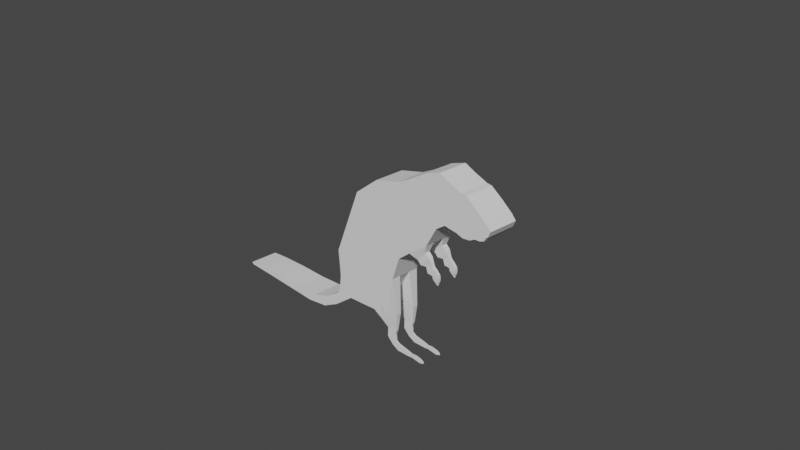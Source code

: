 # Source: WihtaRottaModelVer1.0Realistinen_.blend  (saved by Blender 2.92.15; exported with 4.5.12 LTS)
import bpy
from mathutils import Matrix  # noqa: F401  (used for matrix-valued properties, if any)

bpy.ops.wm.read_factory_settings(use_empty=True)
scene = bpy.context.scene
scene.name = 'Scene'

# ---- collections
col_collection = bpy.data.collections.new('Collection'); scene.collection.children.link(col_collection)

# ---- world
world_world = bpy.data.worlds.new('World'); scene.world = world_world
world_world.use_nodes = True; world_world.node_tree.nodes.clear()
_N = world_world.node_tree.nodes; _L = world_world.node_tree.links
n0 = _N.new('ShaderNodeOutputWorld'); n0.name = 'World Output'; n0.location = (300, 300)
n1 = _N.new('ShaderNodeBackground'); n1.name = 'Background'; n1.location = (10, 300)
n1.inputs[0].default_value = (0.05088, 0.05088, 0.05088, 1.0)
_L.new(n1.outputs[0], n0.inputs[0])
n0.is_active_output = True
world_world.color = (0.05088, 0.05088, 0.05088)
world_world.use_sun_shadow = False
world_world.sun_shadow_jitter_overblur = 0.0

# ---- cameras
cam_camera = bpy.data.cameras.new('Camera')
cam_camera.clip_end = 100.0
cam_camera.ortho_scale = 7.314

# ---- meshes
me_plane = bpy.data.meshes.new('Plane')
me_plane.from_pydata([(-0.7647, -0.5883, 0.0), (0.0824, -0.6039, 0.0), (-0.4428, 0.2052, 0.0), (-0.1423, 0.4365, 0.0), (0.1777, -0.3289, 0.0), (0.1572, 0.5128, 0.0), (0.3275, -0.2091, 0.0), (0.307, 0.5863, 0.0), (0.5644, -0.03752, 0.0), (0.5548, 0.7333, 0.0), (0.6978, 0.1967, 0.0), (0.7345, 0.7933, 0.0), (0.8095, 0.2729, 0.0), (0.8703, 0.7322, 0.0), (0.9655, 0.2524, 0.0), (1.018, 0.6771, 0.0), (1.046, 0.2272, 0.0), (1.075, 0.6708, 0.0), (1.196, 0.2713, 0.0), (1.214, 0.573, 0.0), (1.314, 0.295, 0.0), (1.34, 0.4722, 0.0), (1.358, 0.347, 0.0), (1.389, 0.4155, 0.0), (-0.7379, -0.883, 0.0), (-0.09568, -0.9207, 0.0), (-0.76, -1.08, 0.0), (-0.2013, -1.078, 0.0), (-0.8073, -1.135, 0.0), (-0.5779, -1.102, 0.0), (-0.9865, -1.251, 0.0), (-0.823, -1.283, 0.0), (-1.195, -1.319, 0.0), (-1.03, -1.39, 0.0), (-1.49, -1.337, 0.0), (-1.295, -1.426, 0.0), (-1.835, -1.337, 0.0), (-1.663, -1.413, 0.0), (-2.169, -1.351, 0.0), (-2.033, -1.399, 0.0), (-2.384, -1.371, 0.0), (-2.362, -1.39, 0.0), (1.135, 0.2379, 0.0), (1.173, 0.602, 0.0), (1.261, 0.2754, 0.0), (1.284, 0.517, 0.0), (1.338, 0.3406, 0.0), (1.368, 0.4392, 0.0), (-0.4428, 0.2052, 0.1727), (-0.7647, -0.5883, 0.1727), (0.0824, -0.6039, 0.1727), (-0.1423, 0.4365, 0.1727), (0.1777, -0.3289, 0.1727), (0.1572, 0.5128, 0.1727), (0.3275, -0.2091, 0.1727), (0.307, 0.5863, 0.1727), (0.5644, -0.03752, 0.1727), (0.5548, 0.7333, 0.1727), (0.6978, 0.1967, 0.1727), (0.7345, 0.7933, 0.1727), (0.8095, 0.2729, 0.1727), (0.8703, 0.7322, 0.1727), (0.9655, 0.2524, 0.1727), (1.018, 0.6771, 0.1727), (1.046, 0.2272, 0.1727), (1.075, 0.6708, 0.1727), (1.196, 0.2713, 0.1727), (1.214, 0.573, 0.1727), (1.135, 0.2379, 0.1727), (1.173, 0.602, 0.1727), (1.314, 0.295, 0.1727), (1.34, 0.4722, 0.1727), (1.261, 0.2754, 0.1727), (1.284, 0.517, 0.1727), (1.358, 0.347, 0.1727), (1.389, 0.4155, 0.1727), (1.338, 0.3406, 0.1727), (1.368, 0.4392, 0.1727), (-0.7379, -0.883, 0.1727), (-0.09568, -0.9207, 0.1727), (-0.76, -1.08, 0.1727), (-0.2013, -1.078, 0.1727), (-0.8073, -1.135, 0.1727), (-0.5779, -1.102, 0.1727), (-0.9865, -1.251, 0.1727), (-0.823, -1.283, 0.1727), (-1.195, -1.319, 0.1727), (-1.03, -1.39, 0.1727), (-1.49, -1.337, 0.1727), (-1.295, -1.426, 0.1727), (-1.835, -1.337, 0.1727), (-1.663, -1.413, 0.1727), (-2.169, -1.351, 0.1727), (-2.033, -1.399, 0.1727), (-2.384, -1.371, 0.1727), (-2.362, -1.39, 0.1727), (-2.169, -1.351, 0.06495), (-1.835, -1.337, 0.06495), (-0.4428, 0.2052, 0.06495), (-0.1423, 0.4365, 0.06495), (1.214, 0.573, 0.06495), (1.284, 0.517, 0.06495), (-1.663, -1.413, 0.06495), (-2.033, -1.399, 0.06495), (0.8095, 0.2729, 0.06495), (0.6978, 0.1967, 0.06495), (-0.9865, -1.251, 0.06495), (-0.8073, -1.135, 0.06495), (1.389, 0.4155, 0.06495), (1.358, 0.347, 0.06495), (-2.362, -1.39, 0.06495), (-2.384, -1.371, 0.06495), (0.7345, 0.7933, 0.06495), (0.8703, 0.7322, 0.06495), (-0.5779, -1.102, 0.06495), (-0.823, -1.283, 0.06495), (0.1777, -0.3289, 0.06495), (0.0824, -0.6039, 0.06495), (1.338, 0.3406, 0.06495), (0.1572, 0.5128, 0.06495), (1.34, 0.4722, 0.06495), (1.368, 0.4392, 0.06495), (0.9655, 0.2524, 0.06495), (-1.195, -1.319, 0.06495), (1.135, 0.2379, 0.06495), (1.046, 0.2272, 0.06495), (1.018, 0.6771, 0.06495), (-1.03, -1.39, 0.06495), (0.3275, -0.2091, 0.06495), (-0.7379, -0.883, 0.06495), (-0.7647, -0.5883, 0.06495), (1.173, 0.602, 0.06495), (0.307, 0.5863, 0.06495), (-0.09568, -0.9207, 0.06495), (-1.49, -1.337, 0.06495), (1.261, 0.2754, 0.06495), (1.196, 0.2713, 0.06495), (1.075, 0.6708, 0.06495), (-1.295, -1.426, 0.06495), (0.5644, -0.03752, 0.06495), (-0.76, -1.08, 0.06495), (0.5548, 0.7333, 0.06495), (-0.2013, -1.078, 0.06495), (1.314, 0.295, 0.06495), (-0.2013, -1.078, 0.1727), (-0.09568, -0.9207, 0.1727), (-0.09568, -0.9207, 0.06495), (-0.2013, -1.078, 0.06495), (-0.2013, -1.078, 0.1727), (-0.09568, -0.9207, 0.1727), (-0.09568, -0.9207, 0.06495), (-0.2013, -1.078, 0.06495), (-0.03808, -1.117, 0.1463), (0.1211, -1.022, 0.1463), (0.1211, -1.022, 0.09136), (-0.03808, -1.117, 0.09136), (-0.1248, -1.16, 0.1463), (-0.03808, -1.117, 0.1463), (-0.03808, -1.117, 0.09136), (-0.1248, -1.16, 0.09136), (0.01509, -1.241, 0.1314), (0.09922, -1.231, 0.1314), (0.09922, -1.231, 0.1063), (0.01509, -1.241, 0.1063), (-0.02907, -1.242, 0.1314), (0.01509, -1.241, 0.1314), (0.01509, -1.241, 0.1063), (-0.02907, -1.242, 0.1063), (0.00558, -1.332, 0.1314), (0.07718, -1.287, 0.1314), (0.07718, -1.287, 0.1063), (0.00558, -1.332, 0.1063), (-0.03352, -1.353, 0.1314), (0.00558, -1.332, 0.1314), (0.00558, -1.332, 0.1063), (-0.03352, -1.353, 0.1063), (0.05317, -1.406, 0.127), (0.08661, -1.362, 0.127), (0.08661, -1.362, 0.1107), (0.05317, -1.406, 0.1107), (0.03399, -1.428, 0.127), (0.05317, -1.406, 0.127), (0.05317, -1.406, 0.1107), (0.03399, -1.428, 0.1107), (0.1224, -1.44, 0.127), (0.1305, -1.386, 0.127), (0.1305, -1.386, 0.1107), (0.1224, -1.44, 0.1107), (0.116, -1.468, 0.127), (0.1224, -1.44, 0.127), (0.1224, -1.44, 0.1107), (0.116, -1.468, 0.1107), (0.2701, -1.446, 0.1248), (0.2691, -1.406, 0.1248), (0.2691, -1.406, 0.1129), (0.2701, -1.446, 0.1129), (0.2691, -1.467, 0.1248), (0.2701, -1.446, 0.1248), (0.2701, -1.446, 0.1129), (0.2691, -1.467, 0.1129), (0.3202, -1.446, 0.1233), (0.3194, -1.416, 0.1233), (0.3194, -1.416, 0.1144), (0.3202, -1.446, 0.1144), (0.3194, -1.461, 0.1233), (0.3202, -1.446, 0.1233), (0.3202, -1.446, 0.1144), (0.3194, -1.461, 0.1144), (0.3795, -1.447, 0.1243), (0.3785, -1.411, 0.1243), (0.3785, -1.411, 0.1134), (0.3795, -1.447, 0.1134), (0.3785, -1.466, 0.1243), (0.3795, -1.447, 0.1243), (0.3795, -1.447, 0.1134), (0.3785, -1.466, 0.1134), (0.4454, -1.455, 0.1241), (0.4445, -1.42, 0.1241), (0.4445, -1.42, 0.1136), (0.4454, -1.455, 0.1136), (0.4445, -1.473, 0.1241), (0.4454, -1.455, 0.1241), (0.4454, -1.455, 0.1136), (0.4445, -1.473, 0.1136), (0.4915, -1.448, 0.1215), (0.4836, -1.432, 0.1215), (0.4836, -1.432, 0.1162), (0.4915, -1.448, 0.1162), (0.4949, -1.457, 0.1215), (0.4915, -1.448, 0.1215), (0.4915, -1.448, 0.1162), (0.4949, -1.457, 0.1162), (-0.09568, -0.9207, 0.1727), (0.0824, -0.6039, 0.1727), (-0.2013, -1.078, 0.1727), (-0.09568, -0.9207, 0.1727), (-0.03808, -1.117, 0.1463), (0.1211, -1.022, 0.1463), (-0.1248, -1.16, 0.1463), (-0.03808, -1.117, 0.1463), (0.01509, -1.241, 0.1314), (0.09922, -1.231, 0.1314), (-0.02907, -1.242, 0.1314), (0.01509, -1.241, 0.1314), (0.00558, -1.332, 0.1314), (0.07718, -1.287, 0.1314), (-0.03352, -1.353, 0.1314), (0.00558, -1.332, 0.1314), (0.05317, -1.406, 0.127), (0.08661, -1.362, 0.127), (0.03399, -1.428, 0.127), (0.05317, -1.406, 0.127), (0.1224, -1.44, 0.127), (0.1305, -1.386, 0.127), (0.116, -1.468, 0.127), (0.1224, -1.44, 0.127), (0.2701, -1.446, 0.1248), (0.2691, -1.406, 0.1248), (0.2691, -1.467, 0.1248), (0.2701, -1.446, 0.1248), (0.3202, -1.446, 0.1233), (0.3194, -1.416, 0.1233), (0.3194, -1.461, 0.1233), (0.3202, -1.446, 0.1233), (0.3795, -1.447, 0.1243), (0.3785, -1.411, 0.1243), (0.3785, -1.466, 0.1243), (0.3795, -1.447, 0.1243), (0.4454, -1.455, 0.1241), (0.4445, -1.42, 0.1241), (0.4445, -1.473, 0.1241), (0.4454, -1.455, 0.1241), (0.4915, -1.448, 0.1215), (0.4836, -1.432, 0.1215), (0.4949, -1.457, 0.1215), (0.4915, -1.448, 0.1215), (-0.03808, -1.117, 0.1463), (0.1211, -1.022, 0.1463), (-0.1248, -1.16, 0.1463), (-0.03808, -1.117, 0.1463), (-0.2013, -1.078, 0.1727), (-0.09568, -0.9207, 0.1727), (0.0824, -0.6039, 0.1727), (-0.09568, -0.9207, 0.1727), (0.01509, -1.241, 0.1314), (0.09922, -1.231, 0.1314), (-0.02907, -1.242, 0.1314), (0.01509, -1.241, 0.1314), (0.00558, -1.332, 0.1314), (0.07718, -1.287, 0.1314), (-0.03352, -1.353, 0.1314), (0.00558, -1.332, 0.1314), (0.05317, -1.406, 0.127), (0.08661, -1.362, 0.127), (0.03399, -1.428, 0.127), (0.05317, -1.406, 0.127), (0.1224, -1.44, 0.127), (0.1305, -1.386, 0.127), (0.116, -1.468, 0.127), (0.1224, -1.44, 0.127), (0.2701, -1.446, 0.1248), (0.2691, -1.406, 0.1248), (0.2691, -1.467, 0.1248), (0.2701, -1.446, 0.1248), (0.3202, -1.446, 0.1233), (0.3194, -1.416, 0.1233), (0.3194, -1.461, 0.1233), (0.3202, -1.446, 0.1233), (0.3795, -1.447, 0.1243), (0.3785, -1.411, 0.1243), (0.3785, -1.466, 0.1243), (0.3795, -1.447, 0.1243), (0.4454, -1.455, 0.1241), (0.4445, -1.42, 0.1241), (0.4445, -1.473, 0.1241), (0.4454, -1.455, 0.1241), (0.4915, -1.448, 0.1215), (0.4836, -1.432, 0.1215), (0.4949, -1.457, 0.1215), (0.4915, -1.448, 0.1215), (0.4238, -0.2528, 0.1477), (0.53, -0.1378, 0.1477), (0.4238, -0.2528, 0.09), (0.53, -0.1378, 0.09), (0.4689, -0.2945, 0.1477), (0.5751, -0.1795, 0.1477), (0.4689, -0.2945, 0.09), (0.5751, -0.1795, 0.09), (0.5319, -0.2925, 0.1359), (0.6118, -0.2453, 0.1359), (0.5319, -0.2925, 0.1017), (0.6118, -0.2453, 0.1017), (0.5588, -0.3564, 0.1399), (0.6148, -0.2568, 0.1399), (0.5588, -0.3564, 0.09778), (0.6148, -0.2568, 0.09778), (0.5756, -0.3567, 0.1369), (0.6246, -0.2715, 0.1369), (0.5756, -0.3567, 0.1007), (0.6246, -0.2715, 0.1007), (0.6132, -0.361, 0.1342), (0.6548, -0.2885, 0.1342), (0.6132, -0.361, 0.1034), (0.6548, -0.2885, 0.1034), (0.6248, -0.3751, 0.1342), (0.6972, -0.3333, 0.1342), (0.6248, -0.3751, 0.1034), (0.6972, -0.3333, 0.1034), (0.6208, -0.3893, 0.1342), (0.7026, -0.3719, 0.1342), (0.6208, -0.3893, 0.1034), (0.7026, -0.3719, 0.1034), (0.6413, -0.4151, 0.1302), (0.7019, -0.4022, 0.1302), (0.6413, -0.4151, 0.1074), (0.7019, -0.4022, 0.1074), (0.6593, -0.4351, 0.1253), (0.6935, -0.4278, 0.1253), (0.6593, -0.4351, 0.1124), (0.6935, -0.4278, 0.1124), (0.6733, -0.4526, 0.1216), (0.6879, -0.4495, 0.1216), (0.6733, -0.4526, 0.1161), (0.6879, -0.4495, 0.1161)], [], [(49, 50, 51, 48), (51, 50, 52, 53), (53, 52, 54, 55), (55, 54, 56, 57), (57, 56, 58, 59), (59, 58, 60, 61), (61, 60, 62, 63), (63, 62, 64, 65), (69, 68, 66, 67), (73, 72, 70, 71), (77, 76, 74, 75), (50, 49, 78, 79), (79, 78, 80, 81), (81, 80, 82, 83), (83, 82, 84, 85), (85, 84, 86, 87), (87, 86, 88, 89), (89, 88, 90, 91), (91, 90, 92, 93), (93, 92, 94, 95), (65, 64, 68, 69), (67, 66, 72, 73), (71, 70, 76, 77), (97, 96, 92, 90), (99, 98, 48, 51), (101, 100, 67, 73), (103, 102, 91, 93), (105, 104, 60, 58), (107, 106, 84, 82), (109, 108, 75, 74), (111, 110, 95, 94), (113, 112, 59, 61), (115, 114, 83, 85), (117, 116, 52, 50), (118, 109, 74, 76), (96, 111, 94, 92), (119, 99, 51, 53), (121, 120, 71, 77), (110, 103, 93, 95), (104, 122, 62, 60), (106, 123, 86, 84), (125, 124, 68, 64), (126, 113, 61, 63), (127, 115, 85, 87), (116, 128, 54, 52), (130, 129, 78, 49), (100, 131, 69, 67), (132, 119, 53, 55), (117, 50, 153, 154), (122, 125, 64, 62), (123, 134, 88, 86), (136, 135, 72, 66), (137, 126, 63, 65), (138, 127, 87, 89), (56, 54, 320, 321), (129, 140, 80, 78), (120, 101, 73, 71), (141, 132, 55, 57), (142, 133, 146, 147), (124, 136, 66, 68), (134, 97, 90, 88), (143, 118, 76, 70), (98, 130, 49, 48), (131, 137, 65, 69), (102, 138, 89, 91), (139, 105, 58, 56), (140, 107, 82, 80), (108, 121, 77, 75), (112, 141, 57, 59), (114, 142, 81, 83), (135, 143, 70, 72), (44, 20, 143, 135), (29, 27, 142, 114), (11, 9, 141, 112), (23, 47, 121, 108), (26, 28, 107, 140), (8, 10, 105, 139), (37, 35, 138, 102), (43, 17, 137, 131), (2, 0, 130, 98), (20, 46, 118, 143), (34, 36, 97, 134), (42, 18, 136, 124), (27, 25, 133, 142), (9, 7, 132, 141), (21, 45, 101, 120), (24, 26, 140, 129), (6, 8, 139, 128), (35, 33, 127, 138), (17, 15, 126, 137), (18, 44, 135, 136), (32, 34, 134, 123), (14, 16, 125, 122), (25, 1, 117, 133), (7, 5, 119, 132), (19, 43, 131, 100), (0, 24, 129, 130), (4, 6, 128, 116), (33, 31, 115, 127), (15, 13, 113, 126), (16, 42, 124, 125), (30, 32, 123, 106), (12, 14, 122, 104), (41, 39, 103, 110), (47, 21, 120, 121), (5, 3, 99, 119), (38, 40, 111, 96), (46, 22, 109, 118), (1, 4, 116, 117), (31, 29, 114, 115), (13, 11, 112, 113), (40, 41, 110, 111), (22, 23, 108, 109), (28, 30, 106, 107), (10, 12, 104, 105), (39, 37, 102, 103), (45, 19, 100, 101), (3, 2, 98, 99), (36, 38, 96, 97), (144, 147, 151, 148), (133, 79, 145, 146), (81, 142, 147, 144), (79, 81, 144, 145), (201, 193, 257, 261), (145, 144, 148, 149), (147, 146, 150, 151), (146, 145, 149, 150), (154, 153, 161, 162), (155, 154, 162, 163), (151, 150, 158, 159), (150, 149, 157, 158), (220, 228, 274, 270), (79, 133, 155, 152), (133, 117, 154, 155), (148, 151, 159, 156), (166, 165, 173, 174), (167, 166, 174, 175), (156, 159, 167, 164), (192, 200, 260, 256), (152, 155, 163, 160), (185, 177, 249, 253), (159, 158, 166, 167), (158, 157, 165, 166), (168, 171, 179, 176), (153, 50, 233, 237), (163, 162, 170, 171), (162, 161, 169, 170), (164, 167, 175, 172), (224, 225, 273, 272), (160, 163, 171, 168), (225, 217, 269, 273), (157, 149, 235, 239), (180, 183, 191, 188), (176, 184, 252, 248), (175, 174, 182, 183), (174, 173, 181, 182), (171, 170, 178, 179), (170, 169, 177, 178), (172, 175, 183, 180), (187, 186, 194, 195), (190, 189, 197, 198), (176, 179, 187, 184), (148, 156, 238, 234), (183, 182, 190, 191), (182, 181, 189, 190), (179, 178, 186, 187), (178, 177, 185, 186), (199, 198, 206, 207), (208, 216, 268, 264), (186, 185, 193, 194), (188, 191, 199, 196), (197, 189, 255, 259), (184, 187, 195, 192), (50, 79, 232, 233), (191, 190, 198, 199), (189, 181, 251, 255), (204, 207, 215, 212), (198, 197, 205, 206), (195, 194, 202, 203), (194, 193, 201, 202), (196, 199, 207, 204), (160, 168, 244, 240), (192, 195, 203, 200), (212, 215, 223, 220), (210, 209, 217, 218), (200, 203, 211, 208), (229, 221, 271, 275), (207, 206, 214, 215), (206, 205, 213, 214), (203, 202, 210, 211), (202, 201, 209, 210), (222, 221, 229, 230), (223, 222, 230, 231), (177, 169, 245, 249), (208, 211, 219, 216), (180, 188, 254, 250), (215, 214, 222, 223), (214, 213, 221, 222), (211, 210, 218, 219), (227, 226, 225, 224), (231, 230, 229, 228), (219, 218, 226, 227), (218, 217, 225, 226), (220, 223, 231, 228), (221, 213, 267, 271), (216, 219, 227, 224), (164, 172, 246, 242), (235, 234, 238, 239), (233, 232, 236, 237), (266, 270, 314, 310), (243, 239, 279, 287), (269, 265, 309, 313), (249, 245, 289, 293), (238, 242, 286, 278), (244, 248, 292, 288), (252, 256, 300, 296), (241, 237, 277, 285), (251, 247, 291, 295), (254, 258, 302, 298), (265, 261, 305, 309), (246, 250, 294, 290), (257, 253, 297, 301), (260, 264, 308, 304), (268, 272, 316, 312), (259, 255, 299, 303), (232, 236, 276, 283), (267, 263, 307, 311), (216, 224, 272, 268), (193, 185, 253, 257), (161, 153, 237, 241), (188, 196, 258, 254), (204, 212, 266, 262), (228, 229, 275, 274), (79, 152, 236, 232), (205, 197, 259, 263), (184, 192, 256, 252), (156, 164, 242, 238), (213, 205, 263, 267), (173, 165, 243, 247), (217, 209, 265, 269), (165, 157, 239, 243), (172, 180, 250, 246), (152, 160, 240, 236), (200, 208, 264, 260), (181, 173, 247, 251), (196, 204, 262, 258), (209, 201, 261, 265), (169, 161, 241, 245), (212, 220, 270, 266), (168, 176, 248, 244), (149, 148, 234, 235), (279, 278, 286, 287), (277, 276, 284, 285), (291, 290, 294, 295), (287, 286, 290, 291), (285, 284, 288, 289), (295, 294, 298, 299), (289, 288, 292, 293), (293, 292, 296, 297), (301, 300, 304, 305), (299, 298, 302, 303), (297, 296, 300, 301), (307, 306, 310, 311), (303, 302, 306, 307), (305, 304, 308, 309), (311, 310, 314, 315), (309, 308, 312, 313), (315, 314, 318, 319), (313, 312, 316, 317), (236, 240, 284, 276), (256, 260, 304, 300), (271, 267, 311, 315), (261, 257, 301, 305), (250, 254, 298, 294), (264, 268, 312, 308), (263, 259, 303, 307), (237, 236, 276, 277), (255, 251, 295, 299), (272, 273, 317, 316), (247, 243, 287, 291), (258, 262, 306, 302), (239, 238, 278, 279), (248, 252, 296, 292), (274, 275, 319, 318), (245, 241, 285, 289), (234, 238, 278, 280), (253, 249, 293, 297), (275, 271, 315, 319), (242, 246, 290, 286), (239, 235, 281, 279), (273, 269, 313, 317), (240, 244, 288, 284), (262, 266, 310, 306), (237, 233, 282, 277), (270, 274, 318, 314), (323, 321, 325, 327), (54, 128, 322, 320), (139, 56, 321, 323), (128, 139, 323, 322), (325, 324, 328, 329), (321, 320, 324, 325), (322, 323, 327, 326), (320, 322, 326, 324), (330, 331, 335, 334), (326, 327, 331, 330), (324, 326, 330, 328), (327, 325, 329, 331), (335, 333, 337, 339), (328, 330, 334, 332), (331, 329, 333, 335), (329, 328, 332, 333), (338, 339, 343, 342), (333, 332, 336, 337), (334, 335, 339, 338), (332, 334, 338, 336), (340, 342, 346, 344), (336, 338, 342, 340), (339, 337, 341, 343), (337, 336, 340, 341), (347, 345, 349, 351), (343, 341, 345, 347), (341, 340, 344, 345), (342, 343, 347, 346), (350, 351, 355, 354), (345, 344, 348, 349), (346, 347, 351, 350), (344, 346, 350, 348), (355, 353, 357, 359), (348, 350, 354, 352), (351, 349, 353, 355), (349, 348, 352, 353), (359, 357, 361, 363), (353, 352, 356, 357), (354, 355, 359, 358), (352, 354, 358, 356), (362, 363, 361, 360), (357, 356, 360, 361), (358, 359, 363, 362), (356, 358, 362, 360)])
_uv = me_plane.uv_layers.new(name='UVMap')
_uv.uv.foreach_set('vector', [0.0, 0.0, 1.0, 0.0, 1.0, 1.0, 0.0, 1.0, 1.0, 1.0, 1.0, 0.0, 1.0, 0.0, 1.0, 1.0, 1.0, 1.0, 1.0, 0.0, 1.0, 0.0, 1.0, 1.0, 1.0, 1.0, 1.0, 0.0, 1.0, 0.0, 1.0, 1.0, 1.0, 1.0, 1.0, 0.0, 1.0, 0.0, 1.0, 1.0, 1.0, 1.0, 1.0, 0.0, 1.0, 0.0, 1.0, 1.0, 1.0, 1.0, 1.0, 0.0, 1.0, 0.0, 1.0, 1.0, 1.0, 1.0, 1.0, 0.0, 1.0, 0.0, 1.0, 1.0, 1.0, 1.0, 1.0, 0.0, 1.0, 0.0, 1.0, 1.0, 1.0, 1.0, 1.0, 0.0, 1.0, 0.0, 1.0, 1.0, 1.0, 1.0, 1.0, 0.0, 1.0, 0.0, 1.0, 1.0, 1.0, 0.0, 0.0, 0.0, 0.0, 0.0, 1.0, 0.0, 1.0, 0.0, 0.0, 0.0, 0.0, 0.0, 1.0, 0.0, 1.0, 0.0, 0.0, 0.0, 0.0, 0.0, 1.0, 0.0, 1.0, 0.0, 0.0, 0.0, 0.0, 0.0, 1.0, 0.0, 1.0, 0.0, 0.0, 0.0, 0.0, 0.0, 1.0, 0.0, 1.0, 0.0, 0.0, 0.0, 0.0, 0.0, 1.0, 0.0, 1.0, 0.0, 0.0, 0.0, 0.0, 0.0, 1.0, 0.0, 1.0, 0.0, 0.0, 0.0, 0.0, 0.0, 1.0, 0.0, 1.0, 0.0, 0.0, 0.0, 0.0, 0.0, 1.0, 0.0, 1.0, 1.0, 1.0, 0.0, 1.0, 0.0, 1.0, 1.0, 1.0, 1.0, 1.0, 0.0, 1.0, 0.0, 1.0, 1.0, 1.0, 1.0, 1.0, 0.0, 1.0, 0.0, 1.0, 1.0, 0.0, 0.0, 0.0, 0.0, 0.0, 0.0, 0.0, 0.0, 1.0, 1.0, 0.0, 1.0, 0.0, 1.0, 1.0, 1.0, 1.0, 1.0, 1.0, 1.0, 1.0, 1.0, 1.0, 1.0, 1.0, 0.0, 1.0, 0.0, 1.0, 0.0, 1.0, 0.0, 1.0, 0.0, 1.0, 0.0, 1.0, 0.0, 1.0, 0.0, 0.0, 0.0, 0.0, 0.0, 0.0, 0.0, 0.0, 0.0, 1.0, 0.0, 1.0, 1.0, 1.0, 1.0, 1.0, 0.0, 0.0, 0.0, 1.0, 0.0, 1.0, 0.0, 0.0, 0.0, 1.0, 1.0, 1.0, 1.0, 1.0, 1.0, 1.0, 1.0, 1.0, 0.0, 1.0, 0.0, 1.0, 0.0, 1.0, 0.0, 1.0, 0.0, 1.0, 0.0, 1.0, 0.0, 1.0, 0.0, 1.0, 0.0, 1.0, 0.0, 1.0, 0.0, 1.0, 0.0, 0.0, 0.0, 0.0, 0.0, 0.0, 0.0, 0.0, 0.0, 1.0, 1.0, 1.0, 1.0, 1.0, 1.0, 1.0, 1.0, 1.0, 1.0, 1.0, 1.0, 1.0, 1.0, 1.0, 1.0, 1.0, 0.0, 1.0, 0.0, 1.0, 0.0, 1.0, 0.0, 1.0, 0.0, 1.0, 0.0, 1.0, 0.0, 1.0, 0.0, 0.0, 0.0, 0.0, 0.0, 0.0, 0.0, 0.0, 0.0, 1.0, 0.0, 1.0, 0.0, 1.0, 0.0, 1.0, 0.0, 1.0, 1.0, 1.0, 1.0, 1.0, 1.0, 1.0, 1.0, 1.0, 0.0, 1.0, 0.0, 1.0, 0.0, 1.0, 0.0, 1.0, 0.0, 1.0, 0.0, 1.0, 0.0, 1.0, 0.0, 0.0, 0.0, 0.0, 0.0, 0.0, 0.0, 0.0, 0.0, 1.0, 1.0, 1.0, 1.0, 1.0, 1.0, 1.0, 1.0, 1.0, 1.0, 1.0, 1.0, 1.0, 1.0, 1.0, 1.0, 1.0, 0.0, 1.0, 0.0, 1.0, 0.0, 1.0, 0.0, 1.0, 0.0, 1.0, 0.0, 1.0, 0.0, 1.0, 0.0, 0.0, 0.0, 0.0, 0.0, 0.0, 0.0, 0.0, 0.0, 1.0, 0.0, 1.0, 0.0, 1.0, 0.0, 1.0, 0.0, 1.0, 1.0, 1.0, 1.0, 1.0, 1.0, 1.0, 1.0, 1.0, 0.0, 1.0, 0.0, 1.0, 0.0, 1.0, 0.0, 1.0, 0.0, 1.0, 0.0, 1.0, 0.0, 1.0, 0.0, 0.0, 0.0, 0.0, 0.0, 0.0, 0.0, 0.0, 0.0, 1.0, 1.0, 1.0, 1.0, 1.0, 1.0, 1.0, 1.0, 1.0, 1.0, 1.0, 1.0, 1.0, 1.0, 1.0, 1.0, 1.0, 0.0, 1.0, 0.0, 1.0, 0.0, 1.0, 0.0, 1.0, 0.0, 1.0, 0.0, 1.0, 0.0, 1.0, 0.0, 0.0, 0.0, 0.0, 0.0, 0.0, 0.0, 0.0, 0.0, 1.0, 0.0, 1.0, 0.0, 1.0, 0.0, 1.0, 0.0, 0.0, 1.0, 0.0, 0.0, 0.0, 0.0, 0.0, 1.0, 1.0, 1.0, 1.0, 1.0, 1.0, 1.0, 1.0, 1.0, 1.0, 0.0, 1.0, 0.0, 1.0, 0.0, 1.0, 0.0, 1.0, 0.0, 1.0, 0.0, 1.0, 0.0, 1.0, 0.0, 0.0, 0.0, 0.0, 0.0, 0.0, 0.0, 0.0, 0.0, 1.0, 1.0, 1.0, 1.0, 1.0, 1.0, 1.0, 1.0, 1.0, 1.0, 1.0, 1.0, 1.0, 1.0, 1.0, 1.0, 1.0, 0.0, 1.0, 0.0, 1.0, 0.0, 1.0, 0.0, 1.0, 0.0, 1.0, 0.0, 1.0, 0.0, 1.0, 0.0, 1.0, 0.0, 1.0, 0.0, 1.0, 0.0, 1.0, 0.0, 1.0, 0.0, 1.0, 0.0, 1.0, 0.0, 1.0, 0.0, 1.0, 1.0, 1.0, 1.0, 1.0, 1.0, 1.0, 1.0, 1.0, 1.0, 1.0, 1.0, 1.0, 1.0, 1.0, 1.0, 0.0, 0.0, 0.0, 0.0, 0.0, 0.0, 0.0, 0.0, 1.0, 0.0, 1.0, 0.0, 1.0, 0.0, 1.0, 0.0, 1.0, 0.0, 1.0, 0.0, 1.0, 0.0, 1.0, 0.0, 1.0, 1.0, 1.0, 1.0, 1.0, 1.0, 1.0, 1.0, 0.0, 1.0, 0.0, 0.0, 0.0, 0.0, 0.0, 1.0, 1.0, 0.0, 1.0, 0.0, 1.0, 0.0, 1.0, 0.0, 0.0, 0.0, 0.0, 0.0, 0.0, 0.0, 0.0, 0.0, 1.0, 0.0, 1.0, 0.0, 1.0, 0.0, 1.0, 0.0, 1.0, 0.0, 1.0, 0.0, 1.0, 0.0, 1.0, 0.0, 1.0, 1.0, 1.0, 1.0, 1.0, 1.0, 1.0, 1.0, 1.0, 1.0, 1.0, 1.0, 1.0, 1.0, 1.0, 1.0, 0.0, 0.0, 0.0, 0.0, 0.0, 0.0, 0.0, 0.0, 1.0, 0.0, 1.0, 0.0, 1.0, 0.0, 1.0, 0.0, 1.0, 0.0, 1.0, 0.0, 1.0, 0.0, 1.0, 0.0, 1.0, 1.0, 1.0, 1.0, 1.0, 1.0, 1.0, 1.0, 1.0, 0.0, 1.0, 0.0, 1.0, 0.0, 1.0, 0.0, 0.0, 0.0, 0.0, 0.0, 0.0, 0.0, 0.0, 0.0, 1.0, 0.0, 1.0, 0.0, 1.0, 0.0, 1.0, 0.0, 1.0, 0.0, 1.0, 0.0, 1.0, 0.0, 1.0, 0.0, 1.0, 1.0, 1.0, 1.0, 1.0, 1.0, 1.0, 1.0, 1.0, 1.0, 1.0, 1.0, 1.0, 1.0, 1.0, 1.0, 0.0, 0.0, 0.0, 0.0, 0.0, 0.0, 0.0, 0.0, 1.0, 0.0, 1.0, 0.0, 1.0, 0.0, 1.0, 0.0, 1.0, 0.0, 1.0, 0.0, 1.0, 0.0, 1.0, 0.0, 1.0, 1.0, 1.0, 1.0, 1.0, 1.0, 1.0, 1.0, 1.0, 0.0, 1.0, 0.0, 1.0, 0.0, 1.0, 0.0, 0.0, 0.0, 0.0, 0.0, 0.0, 0.0, 0.0, 0.0, 1.0, 0.0, 1.0, 0.0, 1.0, 0.0, 1.0, 0.0, 1.0, 0.0, 1.0, 0.0, 1.0, 0.0, 1.0, 0.0, 1.0, 1.0, 1.0, 1.0, 1.0, 1.0, 1.0, 1.0, 1.0, 1.0, 1.0, 1.0, 1.0, 1.0, 1.0, 1.0, 0.0, 0.0, 0.0, 0.0, 0.0, 0.0, 0.0, 0.0, 1.0, 0.0, 1.0, 0.0, 1.0, 0.0, 1.0, 0.0, 1.0, 0.0, 1.0, 0.0, 1.0, 0.0, 1.0, 0.0, 1.0, 0.0, 1.0, 0.0, 1.0, 0.0, 1.0, 0.0, 1.0, 1.0, 1.0, 1.0, 1.0, 1.0, 1.0, 1.0, 0.0, 0.0, 1.0, 0.0, 1.0, 0.0, 0.0, 0.0, 1.0, 0.0, 1.0, 1.0, 1.0, 1.0, 1.0, 0.0, 0.0, 0.0, 0.0, 0.0, 0.0, 0.0, 0.0, 0.0, 1.0, 0.0, 1.0, 0.0, 1.0, 0.0, 1.0, 0.0, 1.0, 0.0, 1.0, 0.0, 1.0, 0.0, 1.0, 0.0, 1.0, 1.0, 1.0, 1.0, 1.0, 1.0, 1.0, 1.0, 1.0, 1.0, 0.0, 1.0, 0.0, 1.0, 1.0, 1.0, 0.0, 0.0, 0.0, 0.0, 0.0, 0.0, 0.0, 0.0, 1.0, 0.0, 1.0, 0.0, 1.0, 0.0, 1.0, 0.0, 1.0, 0.0, 1.0, 0.0, 1.0, 0.0, 1.0, 0.0, 1.0, 0.0, 1.0, 0.0, 1.0, 0.0, 1.0, 0.0, 1.0, 0.0, 1.0, 0.0, 1.0, 0.0, 1.0, 0.0, 1.0, 0.0, 1.0, 0.0, 1.0, 0.0, 1.0, 0.0, 1.0, 0.0, 1.0, 0.0, 1.0, 0.0, 1.0, 0.0, 1.0, 0.0, 1.0, 0.0, 1.0, 0.0, 1.0, 0.0, 1.0, 0.0, 1.0, 0.0, 1.0, 0.0, 1.0, 0.0, 1.0, 0.0, 1.0, 0.0, 1.0, 0.0, 1.0, 0.0, 1.0, 0.0, 1.0, 0.0, 1.0, 0.0, 1.0, 0.0, 1.0, 0.0, 1.0, 0.0, 1.0, 0.0, 1.0, 0.0, 1.0, 0.0, 1.0, 0.0, 1.0, 0.0, 1.0, 0.0, 1.0, 0.0, 1.0, 0.0, 1.0, 0.0, 1.0, 0.0, 1.0, 0.0, 1.0, 0.0, 1.0, 0.0, 1.0, 0.0, 1.0, 0.0, 1.0, 0.0, 1.0, 0.0, 1.0, 0.0, 1.0, 0.0, 1.0, 0.0, 1.0, 0.0, 1.0, 0.0, 1.0, 0.0, 1.0, 0.0, 1.0, 0.0, 1.0, 0.0, 1.0, 0.0, 1.0, 0.0, 1.0, 0.0, 1.0, 0.0, 1.0, 0.0, 1.0, 0.0, 1.0, 0.0, 1.0, 0.0, 1.0, 0.0, 1.0, 0.0, 1.0, 0.0, 1.0, 0.0, 1.0, 0.0, 1.0, 0.0, 1.0, 0.0, 1.0, 0.0, 1.0, 0.0, 1.0, 0.0, 1.0, 0.0, 1.0, 0.0, 1.0, 0.0, 1.0, 0.0, 1.0, 0.0, 1.0, 0.0, 1.0, 0.0, 1.0, 0.0, 1.0, 0.0, 1.0, 0.0, 1.0, 0.0, 1.0, 0.0, 1.0, 0.0, 1.0, 0.0, 1.0, 0.0, 1.0, 0.0, 1.0, 0.0, 1.0, 0.0, 1.0, 0.0, 1.0, 0.0, 1.0, 0.0, 1.0, 0.0, 1.0, 0.0, 1.0, 0.0, 1.0, 0.0, 1.0, 0.0, 1.0, 0.0, 1.0, 0.0, 1.0, 0.0, 1.0, 0.0, 1.0, 0.0, 1.0, 0.0, 1.0, 0.0, 1.0, 0.0, 1.0, 0.0, 1.0, 0.0, 1.0, 0.0, 1.0, 0.0, 1.0, 0.0, 1.0, 0.0, 1.0, 0.0, 1.0, 0.0, 1.0, 0.0, 1.0, 0.0, 1.0, 0.0, 1.0, 0.0, 1.0, 0.0, 1.0, 0.0, 1.0, 0.0, 1.0, 0.0, 1.0, 0.0, 1.0, 0.0, 1.0, 0.0, 1.0, 0.0, 1.0, 0.0, 1.0, 0.0, 1.0, 0.0, 1.0, 0.0, 1.0, 0.0, 1.0, 0.0, 1.0, 0.0, 1.0, 0.0, 1.0, 0.0, 1.0, 0.0, 1.0, 0.0, 1.0, 0.0, 1.0, 0.0, 1.0, 0.0, 1.0, 0.0, 1.0, 0.0, 1.0, 0.0, 1.0, 0.0, 1.0, 0.0, 1.0, 0.0, 1.0, 0.0, 1.0, 0.0, 1.0, 0.0, 1.0, 0.0, 1.0, 0.0, 1.0, 0.0, 1.0, 0.0, 1.0, 0.0, 1.0, 0.0, 1.0, 0.0, 1.0, 0.0, 1.0, 0.0, 1.0, 0.0, 1.0, 0.0, 1.0, 0.0, 1.0, 0.0, 1.0, 0.0, 1.0, 0.0, 1.0, 0.0, 1.0, 0.0, 1.0, 0.0, 1.0, 0.0, 1.0, 0.0, 1.0, 0.0, 1.0, 0.0, 1.0, 0.0, 1.0, 0.0, 1.0, 0.0, 1.0, 0.0, 1.0, 0.0, 1.0, 0.0, 1.0, 0.0, 1.0, 0.0, 1.0, 0.0, 1.0, 0.0, 1.0, 0.0, 1.0, 0.0, 1.0, 0.0, 1.0, 0.0, 1.0, 0.0, 1.0, 0.0, 1.0, 0.0, 1.0, 0.0, 1.0, 0.0, 1.0, 0.0, 1.0, 0.0, 1.0, 0.0, 1.0, 0.0, 1.0, 0.0, 1.0, 0.0, 1.0, 0.0, 1.0, 0.0, 1.0, 0.0, 1.0, 0.0, 1.0, 0.0, 1.0, 0.0, 1.0, 0.0, 1.0, 0.0, 1.0, 0.0, 1.0, 0.0, 1.0, 0.0, 1.0, 0.0, 1.0, 0.0, 1.0, 0.0, 1.0, 0.0, 1.0, 0.0, 1.0, 0.0, 1.0, 0.0, 1.0, 0.0, 1.0, 0.0, 1.0, 0.0, 1.0, 0.0, 1.0, 0.0, 1.0, 0.0, 1.0, 0.0, 1.0, 0.0, 1.0, 0.0, 1.0, 0.0, 1.0, 0.0, 1.0, 0.0, 1.0, 0.0, 1.0, 0.0, 1.0, 0.0, 1.0, 0.0, 1.0, 0.0, 1.0, 0.0, 1.0, 0.0, 1.0, 0.0, 1.0, 0.0, 1.0, 0.0, 1.0, 0.0, 1.0, 0.0, 1.0, 0.0, 1.0, 0.0, 1.0, 0.0, 1.0, 0.0, 1.0, 0.0, 1.0, 0.0, 1.0, 0.0, 1.0, 0.0, 1.0, 0.0, 1.0, 0.0, 1.0, 0.0, 1.0, 0.0, 1.0, 0.0, 1.0, 0.0, 1.0, 0.0, 1.0, 0.0, 1.0, 0.0, 1.0, 0.0, 1.0, 0.0, 1.0, 0.0, 1.0, 0.0, 1.0, 0.0, 1.0, 0.0, 1.0, 0.0, 1.0, 0.0, 1.0, 0.0, 1.0, 0.0, 1.0, 0.0, 1.0, 0.0, 1.0, 0.0, 1.0, 0.0, 1.0, 0.0, 1.0, 0.0, 1.0, 0.0, 1.0, 0.0, 1.0, 0.0, 1.0, 0.0, 1.0, 0.0, 1.0, 0.0, 1.0, 0.0, 1.0, 0.0, 1.0, 0.0, 1.0, 0.0, 1.0, 0.0, 1.0, 0.0, 1.0, 0.0, 1.0, 0.0, 1.0, 0.0, 1.0, 0.0, 1.0, 0.0, 1.0, 0.0, 1.0, 0.0, 1.0, 0.0, 1.0, 0.0, 1.0, 0.0, 1.0, 0.0, 1.0, 0.0, 1.0, 0.0, 1.0, 0.0, 1.0, 0.0, 1.0, 0.0, 1.0, 0.0, 1.0, 0.0, 1.0, 0.0, 1.0, 0.0, 1.0, 0.0, 1.0, 0.0, 1.0, 0.0, 1.0, 0.0, 1.0, 0.0, 1.0, 0.0, 1.0, 0.0, 1.0, 0.0, 1.0, 0.0, 1.0, 0.0, 1.0, 0.0, 1.0, 0.0, 1.0, 0.0, 1.0, 0.0, 1.0, 0.0, 1.0, 0.0, 1.0, 0.0, 1.0, 0.0, 1.0, 0.0, 1.0, 0.0, 1.0, 0.0, 1.0, 0.0, 1.0, 0.0, 1.0, 0.0, 1.0, 0.0, 1.0, 0.0, 1.0, 0.0, 1.0, 0.0, 1.0, 0.0, 1.0, 0.0, 1.0, 0.0, 1.0, 0.0, 1.0, 0.0, 1.0, 0.0, 1.0, 0.0, 1.0, 0.0, 1.0, 0.0, 1.0, 0.0, 1.0, 0.0, 1.0, 0.0, 1.0, 0.0, 1.0, 0.0, 1.0, 0.0, 1.0, 0.0, 1.0, 0.0, 1.0, 0.0, 1.0, 0.0, 1.0, 0.0, 1.0, 0.0, 1.0, 0.0, 1.0, 0.0, 1.0, 0.0, 1.0, 0.0, 1.0, 0.0, 1.0, 0.0, 1.0, 0.0, 1.0, 0.0, 1.0, 0.0, 1.0, 0.0, 1.0, 0.0, 1.0, 0.0, 1.0, 0.0, 1.0, 0.0, 1.0, 0.0, 1.0, 0.0, 1.0, 0.0, 1.0, 0.0, 1.0, 0.0, 1.0, 0.0, 1.0, 0.0, 1.0, 0.0, 1.0, 0.0, 1.0, 0.0, 1.0, 0.0, 1.0, 0.0, 1.0, 0.0, 1.0, 0.0, 1.0, 0.0, 1.0, 0.0, 1.0, 0.0, 1.0, 0.0, 1.0, 0.0, 1.0, 0.0, 1.0, 0.0, 1.0, 0.0, 1.0, 0.0, 1.0, 0.0, 1.0, 0.0, 1.0, 0.0, 1.0, 0.0, 1.0, 0.0, 1.0, 0.0, 1.0, 0.0, 1.0, 0.0, 1.0, 0.0, 1.0, 0.0, 1.0, 0.0, 1.0, 0.0, 1.0, 0.0, 1.0, 0.0, 1.0, 0.0, 1.0, 0.0, 1.0, 0.0, 1.0, 0.0, 1.0, 0.0, 1.0, 0.0, 1.0, 0.0, 1.0, 0.0, 1.0, 0.0, 1.0, 0.0, 1.0, 0.0, 1.0, 0.0, 1.0, 0.0, 1.0, 0.0, 1.0, 0.0, 1.0, 0.0, 1.0, 0.0, 1.0, 0.0, 1.0, 0.0, 1.0, 0.0, 1.0, 0.0, 1.0, 0.0, 1.0, 0.0, 1.0, 0.0, 1.0, 0.0, 1.0, 0.0, 1.0, 0.0, 1.0, 0.0, 1.0, 0.0, 1.0, 0.0, 1.0, 0.0, 1.0, 0.0, 1.0, 0.0, 1.0, 0.0, 1.0, 0.0, 1.0, 0.0, 1.0, 0.0, 1.0, 0.0, 1.0, 0.0, 1.0, 0.0, 1.0, 0.0, 1.0, 0.0, 1.0, 0.0, 1.0, 0.0, 1.0, 0.0, 1.0, 0.0, 1.0, 0.0, 1.0, 0.0, 1.0, 0.0, 1.0, 0.0, 1.0, 0.0, 1.0, 0.0, 1.0, 0.0, 1.0, 0.0, 1.0, 0.0, 1.0, 0.0, 1.0, 0.0, 1.0, 0.0, 1.0, 0.0, 1.0, 0.0, 1.0, 0.0, 1.0, 0.0, 1.0, 0.0, 1.0, 0.0, 1.0, 0.0, 1.0, 0.0, 1.0, 0.0, 1.0, 0.0, 1.0, 0.0, 1.0, 0.0, 1.0, 0.0, 1.0, 0.0, 1.0, 0.0, 1.0, 0.0, 1.0, 0.0, 1.0, 0.0, 1.0, 0.0, 1.0, 0.0, 1.0, 0.0, 1.0, 0.0, 1.0, 0.0, 1.0, 0.0, 1.0, 0.0, 1.0, 0.0, 1.0, 0.0, 1.0, 0.0, 1.0, 0.0, 1.0, 0.0, 1.0, 0.0, 1.0, 0.0, 1.0, 0.0, 1.0, 0.0, 1.0, 0.0, 1.0, 0.0, 1.0, 0.0, 1.0, 0.0, 1.0, 0.0, 1.0, 0.0, 1.0, 0.0, 1.0, 0.0, 1.0, 0.0, 1.0, 0.0, 1.0, 0.0, 1.0, 0.0, 1.0, 0.0, 1.0, 0.0, 1.0, 0.0, 1.0, 0.0, 1.0, 0.0, 1.0, 0.0, 1.0, 0.0, 1.0, 0.0, 1.0, 0.0, 1.0, 0.0, 1.0, 0.0, 1.0, 0.0, 1.0, 0.0, 1.0, 0.0, 1.0, 0.0, 1.0, 0.0, 1.0, 0.0, 1.0, 0.0, 1.0, 0.0, 1.0, 0.0, 1.0, 0.0, 1.0, 0.0, 1.0, 0.0, 1.0, 0.0, 1.0, 0.0, 1.0, 0.0, 1.0, 0.0, 1.0, 0.0, 1.0, 0.0, 1.0, 0.0, 1.0, 0.0, 1.0, 0.0, 1.0, 0.0, 1.0, 0.0, 1.0, 0.0, 1.0, 0.0, 1.0, 0.0, 1.0, 0.0, 1.0, 0.0, 1.0, 0.0, 1.0, 0.0, 1.0, 0.0, 1.0, 0.0, 1.0, 0.0, 1.0, 0.0, 1.0, 0.0, 1.0, 0.0, 1.0, 0.0, 1.0, 0.0, 1.0, 0.0, 1.0, 0.0, 1.0, 0.0, 1.0, 0.0, 1.0, 0.0, 1.0, 0.0, 1.0, 0.0, 1.0, 0.0, 1.0, 0.0, 1.0, 0.0, 1.0, 0.0, 1.0, 0.0, 1.0, 0.0, 1.0, 0.0, 1.0, 0.0, 1.0, 0.0, 1.0, 0.0, 1.0, 0.0, 1.0, 0.0, 1.0, 0.0, 1.0, 0.0, 1.0, 0.0, 1.0, 0.0, 1.0, 0.0, 1.0, 0.0, 1.0, 0.0, 1.0, 0.0, 1.0, 0.0, 1.0, 0.0, 1.0, 0.0, 1.0, 0.0, 1.0, 0.0, 1.0, 0.0, 1.0, 0.0, 1.0, 0.0, 1.0, 0.0, 1.0, 0.0, 1.0, 0.0, 1.0, 0.0, 1.0, 0.0, 1.0, 0.0, 1.0, 0.0, 1.0, 0.0, 1.0, 0.0, 1.0, 0.0, 1.0, 0.0, 1.0, 0.0, 1.0, 0.0, 1.0, 0.0, 1.0, 0.0, 1.0, 0.0, 1.0, 0.0, 1.0, 0.0, 1.0, 0.0, 1.0, 0.0, 1.0, 0.0, 1.0, 0.0, 1.0, 0.0, 1.0, 0.0, 1.0, 0.0, 1.0, 0.0, 1.0, 0.0, 1.0, 0.0, 1.0, 0.0, 1.0, 0.0, 1.0, 0.0, 1.0, 0.0, 1.0, 0.0, 1.0, 0.0, 1.0, 0.0, 1.0, 0.0, 1.0, 0.0, 1.0, 0.0, 1.0, 0.0, 1.0, 0.0, 1.0, 0.0, 1.0, 0.0, 1.0, 0.0, 1.0, 0.0, 1.0, 0.0, 1.0, 0.0, 1.0, 0.0, 1.0, 0.0, 1.0, 0.0, 1.0, 0.0, 1.0, 0.0, 1.0, 0.0, 1.0, 0.0, 1.0, 0.0, 1.0, 0.0, 1.0, 0.0, 1.0, 0.0, 1.0, 0.0, 1.0, 0.0, 1.0, 0.0, 1.0, 0.0, 1.0, 0.0, 1.0, 0.0, 1.0, 0.0, 1.0, 0.0, 1.0, 0.0, 1.0, 0.0, 1.0, 0.0, 1.0, 0.0, 1.0, 0.0, 1.0, 0.0, 1.0, 0.0, 1.0, 0.0, 1.0, 0.0, 1.0, 0.0, 1.0, 0.0, 1.0, 0.0, 1.0, 0.0, 1.0, 0.0, 1.0, 0.0, 1.0, 0.0, 1.0, 0.0, 1.0, 0.0, 1.0, 0.0, 1.0, 0.0, 1.0, 0.0, 1.0, 0.0, 1.0, 0.0, 1.0, 0.0, 1.0, 0.0, 1.0, 0.0, 1.0, 0.0, 1.0, 0.0, 1.0, 0.0, 1.0, 0.0, 1.0, 0.0, 1.0, 0.0, 1.0, 0.0, 1.0, 0.0, 1.0, 0.0, 1.0, 0.0, 1.0, 0.0, 1.0, 0.0, 1.0, 0.0, 1.0, 0.0, 1.0, 0.0, 1.0, 0.0, 1.0, 0.0, 1.0, 0.0, 1.0, 0.0, 1.0, 0.0, 1.0, 0.0, 1.0, 0.0, 1.0, 0.0, 1.0, 0.0, 1.0, 0.0, 1.0, 0.0, 1.0, 0.0, 1.0, 0.0, 1.0, 0.0, 1.0, 0.0, 1.0, 0.0, 1.0, 0.0, 1.0, 0.0, 1.0, 0.0, 1.0, 0.0, 1.0, 0.0, 1.0, 0.0, 1.0, 0.0, 1.0, 0.0, 1.0, 0.0, 1.0, 0.0, 1.0, 0.0, 1.0, 0.0, 1.0, 0.0, 1.0, 0.0, 1.0, 0.0, 1.0, 0.0, 1.0, 0.0, 1.0, 0.0, 1.0, 0.0, 1.0, 0.0, 1.0, 0.0, 1.0, 0.0, 1.0, 0.0, 1.0, 0.0, 1.0, 0.0, 1.0, 0.0, 1.0, 0.0, 1.0, 0.0, 1.0, 0.0, 1.0, 0.0, 1.0, 0.0, 1.0, 0.0, 1.0, 0.0, 1.0, 0.0, 1.0, 0.0, 1.0, 0.0, 1.0, 0.0, 1.0, 0.0, 1.0, 0.0, 1.0, 0.0, 1.0, 0.0, 1.0, 0.0, 1.0, 0.0, 1.0, 0.0, 1.0, 0.0, 1.0, 0.0, 1.0, 0.0, 1.0, 0.0, 1.0, 0.0, 1.0, 0.0, 1.0, 0.0, 1.0, 0.0, 1.0, 0.0, 1.0, 0.0, 1.0, 0.0, 1.0, 0.0, 1.0, 0.0, 1.0, 0.0, 1.0, 0.0, 1.0, 0.0, 1.0, 0.0, 1.0, 0.0, 1.0, 0.0, 1.0, 0.0, 1.0, 0.0, 1.0, 0.0, 1.0, 0.0, 1.0, 0.0, 1.0, 0.0, 1.0, 0.0, 1.0, 0.0, 1.0, 0.0, 1.0, 0.0, 1.0, 0.0, 1.0, 0.0, 1.0, 0.0, 1.0, 0.0, 1.0, 0.0, 1.0, 0.0, 1.0, 0.0, 1.0, 0.0, 1.0, 0.0, 1.0, 0.0, 1.0, 0.0, 1.0, 0.0, 1.0, 0.0, 1.0, 0.0, 1.0, 0.0, 1.0, 0.0, 1.0, 0.0, 1.0, 0.0, 1.0, 0.0, 1.0, 0.0, 1.0, 0.0, 1.0, 0.0, 1.0, 0.0, 1.0, 0.0, 1.0, 0.0, 1.0, 0.0, 1.0, 0.0, 1.0, 0.0, 1.0, 0.0, 1.0, 0.0, 1.0, 0.0, 1.0, 0.0, 1.0, 0.0, 1.0, 0.0, 1.0, 0.0, 1.0, 0.0, 1.0, 0.0, 1.0, 0.0, 1.0, 0.0, 1.0, 0.0, 1.0, 0.0, 1.0, 0.0, 1.0, 0.0, 1.0, 0.0, 1.0, 0.0, 1.0, 0.0, 1.0, 0.0, 1.0, 0.0, 1.0, 0.0, 1.0, 0.0, 1.0, 0.0, 1.0, 0.0, 1.0, 0.0, 1.0, 0.0, 1.0, 0.0, 1.0, 0.0, 1.0, 0.0, 1.0, 0.0, 1.0, 0.0, 1.0, 0.0, 1.0, 0.0, 1.0, 0.0, 1.0, 0.0, 1.0, 0.0, 1.0, 0.0, 1.0, 0.0, 1.0, 0.0, 1.0, 0.0, 1.0, 0.0, 1.0, 0.0, 1.0, 0.0, 1.0, 0.0, 1.0, 0.0, 1.0, 0.0, 1.0, 0.0, 1.0, 0.0, 1.0, 0.0, 1.0, 0.0, 1.0, 0.0, 1.0, 0.0])
me_plane.use_remesh_fix_poles = True
me_plane.use_remesh_preserve_attributes = False
me_plane.use_mirror_vertex_groups = False
me_plane.update()

# ---- objects
ob_camera = bpy.data.objects.new('Camera', cam_camera)
ob_empty = bpy.data.objects.new('Empty', None)
ob_plane = bpy.data.objects.new('Plane', me_plane)

# ---- transforms, parenting, visibility, modifiers, constraints
ob_camera.location = (7.359, -6.926, 4.958)
ob_camera.rotation_euler = (1.109, 0.0, 0.8149)
ob_camera.lock_rotations_4d = False
ob_camera.empty_display_type = 'ARROWS'
ob_camera.color = (0.0, 0.0, 0.0, 0.0)
ob_camera.display_type = 'WIRE'
ob_camera.lineart.crease_threshold = 0.0
ob_empty.location = (-0.26, -0.1281, -0.3148)
ob_empty.rotation_euler = (1.571, -0.0, 0.0)
ob_empty.scale = (-1.0, 1.0, 1.0)
ob_empty.empty_display_type = 'IMAGE'
ob_empty.empty_display_size = 5.0
ob_empty.empty_image_depth = 'BACK'
ob_empty.empty_image_side = 'FRONT'
ob_empty.lineart.crease_threshold = 0.0
ob_plane.location = (0.0, 0.0, 0.0)
ob_plane.rotation_euler = (1.571, 0.0, 0.0)
ob_plane.lineart.crease_threshold = 0.0
_m = ob_plane.modifiers.new('Mirror', 'MIRROR')
_m.use_axis = (False, False, True)
_m.use_clip = True

# ---- collection membership
col_collection.objects.link(ob_camera)
col_collection.objects.link(ob_empty)
col_collection.objects.link(ob_plane)

# ---- scene / render settings (as saved in the file)
scene.camera = ob_camera
scene.frame_start = 1; scene.frame_end = 250; scene.frame_set(1)
scene.render.engine = 'BLENDER_EEVEE_NEXT'
scene.cycles.use_denoising = False
scene.cycles.samples = 128
scene.cycles.sampling_pattern = 'TABULATED_SOBOL'
scene.cycles.use_adaptive_sampling = False
scene.cycles.use_light_tree = False
scene.view_settings.view_transform = 'Filmic'
bpy.context.view_layer.update()

# ---- added for rendering (the .blend has no usable light): sun
light_auto_sun = bpy.data.lights.new('AutoSun', 'SUN')
light_auto_sun.energy = 3.0
light_auto_sun.angle = 0.0523599
ob_auto_sun = bpy.data.objects.new('AutoSun', light_auto_sun)
scene.collection.objects.link(ob_auto_sun)
ob_auto_sun.rotation_euler = (0.872665, 0.174533, 0.523599)
bpy.context.view_layer.update()
